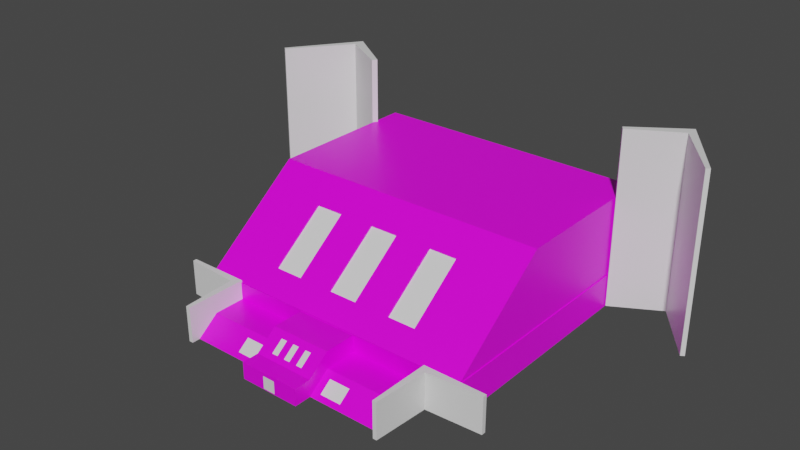 # Source: Mause.blend  (saved by Blender 3.0.42; exported with 4.5.12 LTS)
import bpy
from mathutils import Matrix  # noqa: F401  (used for matrix-valued properties, if any)

bpy.ops.wm.read_factory_settings(use_empty=True)
scene = bpy.context.scene
scene.name = 'Scene'

# ---- collections
col_collection = bpy.data.collections.new('Collection'); scene.collection.children.link(col_collection)

# ---- images (referenced by path relative to the original .blend; pixels are not part of the script)
import os
ASSET_DIR = os.environ.get("B2B_ASSET_DIR", "")  # directory of the original .blend (textures are referenced by path, not embedded)
HERE = os.path.dirname(os.path.abspath(__file__))  # packed textures are extracted next to this script under _unpacked/

def load_image(name, relpath, width, height, colorspace="sRGB"):
    """Load a texture the original file referenced (path relative to the .blend, or extracted next to this script)."""
    p = next((c for c in (os.path.join(HERE, relpath), os.path.join(ASSET_DIR, relpath)) if relpath and os.path.exists(c)), "")
    if p:
        img = bpy.data.images.load(p, check_existing=True)
        img.name = name
    else:  # same state as the original file: an image datablock whose file is absent (Cycles renders it pink)
        img = bpy.data.images.new(name, width, height)
        img.source = "FILE"
        img.filepath = "//" + (relpath or name)
    img.colorspace_settings.name = colorspace
    return img
img_concretebare0432_3_download600_jpg = load_image('ConcreteBare0432_3_download600.jpg', 'Materials/ConcreteBare0432_3_download600.jpg', 1024, 1024, 'sRGB')

# ---- materials (node trees are filled in below, after node groups)
mat_material_003 = bpy.data.materials.new('Material.003')
mat_material_003.alpha_threshold = 0.0
mat_material_003.use_transparent_shadow = False
mat_material_003.line_color = (0.0, 0.0, 0.0, 1.0)
mat_material_002 = bpy.data.materials.new('Material.002')
mat_material_002.alpha_threshold = 0.0
mat_material_002.use_transparent_shadow = False
mat_material_002.line_color = (0.0, 0.0, 0.0, 1.0)
mat_material = bpy.data.materials.new('Material')
mat_material.alpha_threshold = 0.0
mat_material.use_transparent_shadow = False
mat_material.line_color = (0.0, 0.0, 0.0, 1.0)

# ---- material node trees
mat_material_003.use_nodes = True; mat_material_003.node_tree.nodes.clear()
_N = mat_material_003.node_tree.nodes; _L = mat_material_003.node_tree.links
n0 = _N.new('ShaderNodeOutputMaterial'); n0.name = 'Material Output'; n0.location = (300, 300)
n1 = _N.new('ShaderNodeBsdfPrincipled'); n1.name = 'Principled BSDF'; n1.location = (10, 300)
n1.distribution = 'GGX'
n1.subsurface_method = 'RANDOM_WALK_SKIN'
n1.inputs[2].default_value = 0.4
n1.inputs[3].default_value = 1.45
n1.inputs[27].default_value = (0.0, 0.0, 0.0, 1.0)
n1.inputs[28].default_value = 1.0
n2 = _N.new('ShaderNodeTexImage'); n2.name = 'Image Texture'; n2.location = (-280, 280)
n2.image = img_concretebare0432_3_download600_jpg
_L.new(n1.outputs[0], n0.inputs[0])
_L.new(n2.outputs[0], n1.inputs[0])
n0.is_active_output = True
mat_material_002.use_nodes = True; mat_material_002.node_tree.nodes.clear()
_N = mat_material_002.node_tree.nodes; _L = mat_material_002.node_tree.links
n0 = _N.new('ShaderNodeOutputMaterial'); n0.name = 'Material Output'; n0.location = (300, 300)
n1 = _N.new('ShaderNodeBsdfPrincipled'); n1.name = 'Principled BSDF'; n1.location = (10, 300)
n1.distribution = 'GGX'
n1.subsurface_method = 'RANDOM_WALK_SKIN'
n1.inputs[2].default_value = 0.4
n1.inputs[3].default_value = 1.45
n1.inputs[27].default_value = (0.0, 0.0, 0.0, 1.0)
n1.inputs[28].default_value = 1.0
_L.new(n1.outputs[0], n0.inputs[0])
n0.is_active_output = True
mat_material.use_nodes = True; mat_material.node_tree.nodes.clear()
_N = mat_material.node_tree.nodes; _L = mat_material.node_tree.links
n0 = _N.new('ShaderNodeOutputMaterial'); n0.name = 'Material Output'; n0.location = (300, 300)
n1 = _N.new('ShaderNodeBsdfPrincipled'); n1.name = 'Principled BSDF'; n1.location = (10, 300)
n1.distribution = 'GGX'
n1.subsurface_method = 'RANDOM_WALK_SKIN'
n1.inputs[2].default_value = 0.4
n1.inputs[3].default_value = 1.45
n1.inputs[27].default_value = (0.0, 0.0, 0.0, 1.0)
n1.inputs[28].default_value = 1.0
_L.new(n1.outputs[0], n0.inputs[0])
n0.is_active_output = True

# ---- world
world_world = bpy.data.worlds.new('World'); scene.world = world_world
world_world.use_nodes = True; world_world.node_tree.nodes.clear()
_N = world_world.node_tree.nodes; _L = world_world.node_tree.links
n0 = _N.new('ShaderNodeOutputWorld'); n0.name = 'World Output'; n0.location = (300, 300)
n1 = _N.new('ShaderNodeBackground'); n1.name = 'Background'; n1.location = (10, 300)
n1.inputs[0].default_value = (0.05088, 0.05088, 0.05088, 1.0)
_L.new(n1.outputs[0], n0.inputs[0])
n0.is_active_output = True
world_world.color = (0.05088, 0.05088, 0.05088)
world_world.use_sun_shadow = False
world_world.sun_shadow_jitter_overblur = 0.0

# ---- meshes
me_cube = bpy.data.meshes.new('Cube')
me_cube.from_pydata([(1.0, 1.0, 1.0), (1.0, 1.0, -1.0), (1.0, -1.0, 1.0), (1.0, -1.0, -1.0), (-1.0, 1.0, 1.0), (-1.0, 1.0, -1.0), (-1.0, -1.0, 1.0), (-1.0, -1.0, -1.0), (0.2014, 1.0, -1.0), (0.2014, -1.0, 1.0), (0.2014, -1.0, -1.0), (0.2014, 1.0, 1.0), (-0.2111, 1.0, -1.0), (-0.2111, -1.0, 1.0), (-0.2111, -1.0, -1.0), (-0.2111, 1.0, 1.0), (1.0, 1.0, 0.5965), (-1.0, -1.0, 0.5965), (1.0, -1.0, 0.5965), (-1.0, 1.0, 0.5965), (0.2014, 1.0, 0.5965), (0.2014, -1.0, 0.5965), (-0.2111, 1.0, 0.5965), (-0.2111, -1.0, 0.5965), (-0.2111, -0.9582, -1.0), (0.2014, -0.9582, -1.0), (0.2014, -0.9582, 0.5965), (-0.2111, -0.9582, 0.5965), (-0.2111, -1.0, -0.9056), (0.2014, -1.0, -0.9056), (-0.2111, -0.9582, -0.9056), (0.2014, -0.9582, -0.9056)], [], [(15, 4, 6, 13), (23, 13, 6, 17), (17, 6, 4, 19), (8, 1, 3, 10), (16, 0, 2, 18), (20, 11, 0, 16), (22, 15, 11, 20), (12, 8, 10, 14), (18, 2, 9, 21), (0, 11, 9, 2), (5, 12, 14, 7), (19, 4, 15, 22), (21, 9, 13, 23), (11, 15, 13, 9), (10, 21, 26, 25), (5, 19, 22, 12), (3, 18, 21, 10), (12, 22, 20, 8), (8, 20, 16, 1), (1, 16, 18, 3), (7, 17, 19, 5), (14, 23, 17, 7), (25, 26, 27, 24), (10, 25, 31, 29), (21, 23, 27, 26), (23, 14, 24, 27), (28, 29, 31, 30), (14, 10, 29, 28), (24, 14, 28, 30), (25, 24, 30, 31)])
_uv = me_cube.uv_layers.new(name='UVMap')
_uv.uv.foreach_set('vector', [1.723, 0.8561, 2.29, 0.8561, 2.29, 2.289, 1.723, 2.289, 1.301, 1.501, 1.506, 1.501, 1.506, 2.578, 1.301, 2.578, 1.301, -8.345, 1.506, -8.345, 1.506, -5.614, 1.301, -5.614, 0.3434, 0.8561, 0.4886, 0.8561, 0.4886, 1.284, 0.3434, 1.284, 1.301, -2.883, 1.506, -2.883, 1.506, -0.1528, 1.301, -0.1528, 0.7789, 0.6852, 0.8523, 0.6852, 0.8523, 0.8561, 0.7789, 0.8561, 0.7789, 0.5969, 0.8523, 0.5969, 0.8523, 0.6852, 0.7789, 0.6852, 0.2684, 0.8561, 0.3434, 0.8561, 0.3434, 1.284, 0.2684, 1.284, 1.301, -0.1528, 1.506, -0.1528, 1.506, 0.9375, 1.301, 0.9375, 0.8523, 0.8561, 1.426, 0.8561, 1.426, 2.289, 0.8523, 2.289, 0.125, 0.8561, 0.2684, 0.8561, 0.2684, 1.284, 0.125, 1.284, 0.7789, 0.428, 0.8523, 0.428, 0.8523, 0.5969, 0.7789, 0.5969, 1.301, 0.9375, 1.506, 0.9375, 1.506, 1.501, 1.301, 1.501, 1.426, 0.8561, 1.723, 0.8561, 1.723, 2.289, 1.426, 2.289, 0.4886, -2.18, 1.301, -2.18, 1.301, -2.18, 0.4886, -2.18, 0.4886, 0.428, 0.7789, 0.428, 0.7789, 0.5969, 0.4886, 0.5969, 0.4886, -0.1528, 1.301, -0.1528, 1.301, 0.9375, 0.4886, 0.9375, 0.4886, 0.5969, 0.7789, 0.5969, 0.7789, 0.6852, 0.4886, 0.6852, 0.4886, 0.6852, 0.7789, 0.6852, 0.7789, 0.8561, 0.4886, 0.8561, 0.4886, -2.883, 1.301, -2.883, 1.301, -0.1528, 0.4886, -0.1528, 0.4886, -8.345, 1.301, -8.345, 1.301, -5.614, 0.4886, -5.614, 0.4886, 1.501, 1.301, 1.501, 1.301, 2.578, 0.4886, 2.578, 0.4886, -2.18, 1.301, -2.18, 1.301, -1.805, 0.4886, -1.805, 0.4886, 1.455, 0.4886, 1.455, 0.4886, 1.455, 0.4886, 1.455, 0.7789, 1.455, 0.7789, 1.543, 0.7789, 1.543, 0.7789, 1.455, 1.301, -1.805, 0.4886, -1.805, 0.4886, -1.805, 1.301, -1.805, 0.2684, 1.284, 0.3434, 1.284, 0.3434, 1.284, 0.2684, 1.284, 0.2684, 1.284, 0.3434, 1.284, 0.3434, 1.284, 0.2684, 1.284, 0.4886, 1.543, 0.4886, 1.543, 0.4886, 1.543, 0.4886, 1.543, 0.4886, 1.455, 0.4886, 1.543, 0.4886, 1.543, 0.4886, 1.455])
me_cube.materials.append(mat_material_003)
me_cube.use_remesh_preserve_volume = False
me_cube.use_remesh_preserve_attributes = False
me_cube.use_mirror_vertex_groups = False
me_cube.update()
me_cube_001 = bpy.data.meshes.new('Cube.001')
me_cube_001.from_pydata([(1.0, 1.0, 1.0), (1.0, 1.0, -1.0), (1.0, 0.06873, 1.0), (1.0, -0.5301, -1.0), (-1.0, 1.0, 1.0), (-1.0, 1.0, -1.0), (-1.0, 0.06873, 1.0), (-1.0, -0.5301, -1.0), (1.0, 1.0, -0.5977), (-1.0, -0.4097, -0.5977), (1.0, -0.4097, -0.5977), (-1.0, 1.0, -0.5977), (-1.0, -0.08502, 0.4865), (1.0, 1.0, 0.4865), (1.0, -0.08502, 0.4865), (-1.0, 1.0, 0.4865), (-0.5629, 1.0, -1.0), (-0.5629, 0.06873, 1.0), (-0.5629, -0.5301, -1.0), (-0.5629, 1.0, 1.0), (-0.5629, 1.0, -0.5977), (-0.5629, -0.4097, -0.5977), (-0.5629, 1.0, 0.4865), (-0.5629, -0.08502, 0.4865), (0.5606, -0.5301, -1.0), (0.5606, 1.0, 1.0), (0.5606, 1.0, -0.5977), (0.5606, 1.0, 0.4865), (0.5606, 1.0, -1.0), (0.5606, 0.06873, 1.0), (0.5606, -0.4097, -0.5977), (0.5606, -0.08502, 0.4865), (-0.3585, 1.0, -1.0), (-0.3585, 0.06873, 1.0), (-0.3585, -0.4097, -0.5977), (-0.3585, -0.08502, 0.4865), (-0.3585, -0.5301, -1.0), (-0.3585, 1.0, 1.0), (-0.3585, 1.0, -0.5977), (-0.3585, 1.0, 0.4865), (0.3572, -0.5301, -1.0), (0.3572, 1.0, 1.0), (0.3572, 1.0, -0.5977), (0.3572, 1.0, 0.4865), (0.3572, 1.0, -1.0), (0.3572, 0.06873, 1.0), (0.3572, -0.4097, -0.5977), (0.3572, -0.08502, 0.4865), (-0.1073, 1.0, -1.0), (-0.1073, 0.06873, 1.0), (-0.1073, -0.4097, -0.5977), (-0.1073, -0.08502, 0.4865), (-0.1073, -0.5301, -1.0), (-0.1073, 1.0, 1.0), (-0.1073, 1.0, -0.5977), (-0.1073, 1.0, 0.4865), (0.09968, -0.5301, -1.0), (0.09968, 1.0, 1.0), (0.09968, 1.0, -0.5977), (0.09968, 1.0, 0.4865), (0.09968, 1.0, -1.0), (0.09968, 0.06873, 1.0), (0.09968, -0.4097, -0.5977), (0.09968, -0.08502, 0.4865), (-0.3585, -0.3467, -0.9535), (-0.5629, -0.3467, -0.9535), (-0.3585, -0.02204, 0.1307), (-0.5629, -0.02204, 0.1307), (0.09968, -0.3453, -0.9615), (-0.1073, -0.3453, -0.9615), (0.09968, -0.02063, 0.1227), (-0.1073, -0.02063, 0.1227), (0.5606, -0.02176, 0.1291), (0.5606, -0.3464, -0.9551), (0.3572, -0.3464, -0.9551), (0.3572, -0.02176, 0.1291)], [], [(19, 4, 6, 17), (23, 17, 6, 12), (12, 6, 4, 15), (28, 1, 3, 24), (13, 0, 2, 14), (27, 25, 0, 13), (28, 26, 8, 1), (1, 8, 10, 3), (7, 9, 11, 5), (18, 21, 9, 7), (26, 27, 13, 8), (8, 13, 14, 10), (9, 12, 15, 11), (21, 23, 12, 9), (35, 23, 67, 66), (11, 15, 22, 20), (36, 34, 21, 18), (5, 11, 20, 16), (15, 4, 19, 22), (5, 16, 18, 7), (35, 33, 17, 23), (37, 19, 17, 33), (0, 25, 29, 2), (14, 2, 29, 31), (3, 10, 30, 24), (10, 14, 31, 30), (42, 43, 27, 26), (44, 42, 26, 28), (43, 41, 25, 27), (44, 28, 24, 40), (16, 32, 36, 18), (22, 19, 37, 39), (16, 20, 38, 32), (20, 22, 39, 38), (53, 37, 33, 49), (51, 49, 33, 35), (52, 50, 34, 36), (50, 51, 35, 34), (30, 31, 72, 73), (24, 30, 46, 40), (31, 29, 45, 47), (25, 41, 45, 29), (60, 44, 40, 56), (59, 57, 41, 43), (60, 58, 42, 44), (58, 59, 43, 42), (38, 39, 55, 54), (32, 38, 54, 48), (39, 37, 53, 55), (32, 48, 52, 36), (62, 63, 70, 68), (56, 62, 50, 52), (63, 61, 49, 51), (57, 53, 49, 61), (41, 57, 61, 45), (47, 45, 61, 63), (40, 46, 62, 56), (46, 47, 63, 62), (54, 55, 59, 58), (48, 54, 58, 60), (55, 53, 57, 59), (48, 60, 56, 52), (64, 66, 67, 65), (21, 34, 64, 65), (34, 35, 66, 64), (23, 21, 65, 67), (68, 70, 71, 69), (63, 51, 71, 70), (51, 50, 69, 71), (50, 62, 68, 69), (73, 72, 75, 74), (47, 46, 74, 75), (46, 30, 73, 74), (31, 47, 75, 72)])
_uv = me_cube_001.uv_layers.new(name='UVMap')
_uv.uv.foreach_set('vector', [1.136, 0.8561, 1.216, 0.8561, 1.216, 1.284, 1.136, 1.284, 0.7589, 2.734, 0.8523, 2.734, 0.8523, 3.139, 0.7589, 3.139, 0.7589, 0.0, 0.8523, 0.0, 0.8523, 0.428, 0.7589, 0.428, 0.4087, 0.8561, 0.4886, 0.8561, 0.4886, 1.284, 0.4087, 1.284, 0.7589, 0.8561, 0.8523, 0.8561, 0.8523, 1.284, 0.7589, 1.284, 0.7589, 0.762, 0.8523, 0.762, 0.8523, 0.8561, 0.7589, 0.8561, 0.4886, 0.762, 0.5618, 0.762, 0.5618, 0.8561, 0.4886, 0.8561, 0.4886, 0.8561, 0.5618, 0.8561, 0.5618, 1.284, 0.4886, 1.284, 0.4886, 0.0, 0.5618, 0.0, 0.5618, 0.428, 0.4886, 0.428, 0.4886, 2.734, 0.5618, 2.734, 0.5618, 3.139, 0.4886, 3.139, 0.5618, 0.762, 0.7589, 0.762, 0.7589, 0.8561, 0.5618, 0.8561, 0.5618, 0.8561, 0.7589, 0.8561, 0.7589, 1.284, 0.5618, 1.284, 0.5618, 0.0, 0.7589, 0.0, 0.7589, 0.428, 0.5618, 0.428, 0.5618, 2.734, 0.7589, 2.734, 0.7589, 3.139, 0.5618, 3.139, 0.7589, 1.575, 0.7589, 1.619, 0.7589, 1.619, 0.7589, 1.575, 0.5618, 0.428, 0.7589, 0.428, 0.7589, 0.5216, 0.5618, 0.5216, 0.4886, 2.544, 0.5618, 2.544, 0.5618, 2.734, 0.4886, 2.734, 0.4886, 0.428, 0.5618, 0.428, 0.5618, 0.5216, 0.4886, 0.5216, 0.7589, 0.428, 0.8523, 0.428, 0.8523, 0.5216, 0.7589, 0.5216, 0.125, 0.8561, 0.2045, 0.8561, 0.2045, 1.284, 0.125, 1.284, 0.7589, 2.544, 0.8523, 2.544, 0.8523, 2.734, 0.7589, 2.734, 1.099, 0.8561, 1.136, 0.8561, 1.136, 1.284, 1.099, 1.284, 0.8523, 0.8561, 0.9322, 0.8561, 0.9322, 1.284, 0.8523, 1.284, 0.7589, 1.284, 0.8523, 1.284, 0.8523, 1.692, 0.7589, 1.692, 0.4886, 1.284, 0.5618, 1.284, 0.5618, 1.692, 0.4886, 1.692, 0.5618, 1.284, 0.7589, 1.284, 0.7589, 1.692, 0.5618, 1.692, 0.5618, 0.7185, 0.7589, 0.7185, 0.7589, 0.762, 0.5618, 0.762, 0.4886, 0.7185, 0.5618, 0.7185, 0.5618, 0.762, 0.4886, 0.762, 0.7589, 0.7185, 0.8523, 0.7185, 0.8523, 0.762, 0.7589, 0.762, 0.3718, 0.8561, 0.4087, 0.8561, 0.4087, 1.284, 0.3718, 1.284, 0.2045, 0.8561, 0.2416, 0.8561, 0.2416, 1.284, 0.2045, 1.284, 0.7589, 0.5216, 0.8523, 0.5216, 0.8523, 0.5653, 0.7589, 0.5653, 0.4886, 0.5216, 0.5618, 0.5216, 0.5618, 0.5653, 0.4886, 0.5653, 0.5618, 0.5216, 0.7589, 0.5216, 0.7589, 0.5653, 0.5618, 0.5653, 1.054, 0.8561, 1.099, 0.8561, 1.099, 1.284, 1.054, 1.284, 0.7589, 2.311, 0.8523, 2.311, 0.8523, 2.544, 0.7589, 2.544, 0.4886, 2.311, 0.5618, 2.311, 0.5618, 2.544, 0.4886, 2.544, 0.5618, 2.311, 0.7589, 2.311, 0.7589, 2.544, 0.5618, 2.544, 0.5618, 1.378, 0.7589, 1.378, 0.7589, 1.378, 0.5618, 1.378, 0.4886, 1.692, 0.5618, 1.692, 0.5618, 1.88, 0.4886, 1.88, 0.7589, 1.692, 0.8523, 1.692, 0.8523, 1.88, 0.7589, 1.88, 0.9322, 0.8561, 0.9691, 0.8561, 0.9691, 1.284, 0.9322, 1.284, 0.3249, 0.8561, 0.3718, 0.8561, 0.3718, 1.284, 0.3249, 1.284, 0.7589, 0.6634, 0.8523, 0.6634, 0.8523, 0.7185, 0.7589, 0.7185, 0.4886, 0.6634, 0.5618, 0.6634, 0.5618, 0.7185, 0.4886, 0.7185, 0.5618, 0.6634, 0.7589, 0.6634, 0.7589, 0.7185, 0.5618, 0.7185, 0.5618, 0.5653, 0.7589, 0.5653, 0.7589, 0.6191, 0.5618, 0.6191, 0.4886, 0.5653, 0.5618, 0.5653, 0.5618, 0.6191, 0.4886, 0.6191, 0.7589, 0.5653, 0.8523, 0.5653, 0.8523, 0.6191, 0.7589, 0.6191, 0.2416, 0.8561, 0.2873, 0.8561, 0.2873, 1.284, 0.2416, 1.284, 0.5618, 2.119, 0.7589, 2.119, 0.7589, 2.119, 0.5618, 2.119, 0.4886, 2.119, 0.5618, 2.119, 0.5618, 2.311, 0.4886, 2.311, 0.7589, 2.119, 0.8523, 2.119, 0.8523, 2.311, 0.7589, 2.311, 1.016, 0.8561, 1.054, 0.8561, 1.054, 1.284, 1.016, 1.284, 0.9691, 0.8561, 1.016, 0.8561, 1.016, 1.284, 0.9691, 1.284, 0.7589, 1.88, 0.8523, 1.88, 0.8523, 2.119, 0.7589, 2.119, 0.4886, 1.88, 0.5618, 1.88, 0.5618, 2.119, 0.4886, 2.119, 0.5618, 1.88, 0.7589, 1.88, 0.7589, 2.119, 0.5618, 2.119, 0.5618, 0.6191, 0.7589, 0.6191, 0.7589, 0.6634, 0.5618, 0.6634, 0.4886, 0.6191, 0.5618, 0.6191, 0.5618, 0.6634, 0.4886, 0.6634, 0.7589, 0.6191, 0.8523, 0.6191, 0.8523, 0.6634, 0.7589, 0.6634, 0.2873, 0.8561, 0.3249, 0.8561, 0.3249, 1.284, 0.2873, 1.284, 0.5618, 1.575, 0.7589, 1.575, 0.7589, 1.619, 0.5618, 1.619, 0.5618, 1.619, 0.5618, 1.575, 0.5618, 1.575, 0.5618, 1.619, 0.5618, 1.575, 0.7589, 1.575, 0.7589, 1.575, 0.5618, 1.575, 0.7589, 1.619, 0.5618, 1.619, 0.5618, 1.619, 0.7589, 1.619, 0.5618, 2.119, 0.7589, 2.119, 0.7589, 2.311, 0.5618, 2.311, 0.7589, 1.477, 0.7589, 1.521, 0.7589, 1.521, 0.7589, 1.477, 0.7589, 2.311, 0.5618, 2.311, 0.5618, 2.311, 0.7589, 2.311, 0.5618, 1.521, 0.5618, 1.477, 0.5618, 1.477, 0.5618, 1.521, 0.5618, 1.378, 0.7589, 1.378, 0.7589, 1.422, 0.5618, 1.422, 0.7589, 1.422, 0.5618, 1.422, 0.5618, 1.422, 0.7589, 1.422, 0.5618, 1.422, 0.5618, 1.378, 0.5618, 1.378, 0.5618, 1.422, 0.7589, 1.378, 0.7589, 1.422, 0.7589, 1.422, 0.7589, 1.378])
me_cube_001.materials.append(mat_material_003)
me_cube_001.use_remesh_preserve_volume = False
me_cube_001.use_remesh_preserve_attributes = False
me_cube_001.use_mirror_vertex_groups = False
me_cube_001.update()
me_cube_002 = bpy.data.meshes.new('Cube.002')
me_cube_002.from_pydata([(1.0, 1.0, 1.0), (1.0, 1.0, -1.0), (1.0, 0.06873, 1.0), (1.0, -0.5301, -1.0), (-1.0, 1.0, 1.0), (-1.0, 1.0, -1.0), (-1.0, 0.06873, 1.0), (-1.0, -0.5301, -1.0), (1.0, 1.0, -0.5977), (-1.0, -0.4097, -0.5977), (1.0, -0.4097, -0.5977), (-1.0, 1.0, -0.5977), (-1.0, -0.08502, 0.4865), (1.0, 1.0, 0.4865), (1.0, -0.08502, 0.4865), (-1.0, 1.0, 0.4865), (-0.5629, 1.0, -1.0), (-0.5629, 0.06873, 1.0), (-0.5629, -0.5301, -1.0), (-0.5629, 1.0, 1.0), (-0.5629, 1.0, -0.5977), (-0.5629, -0.4097, -0.5977), (-0.5629, 1.0, 0.4865), (-0.5629, -0.08502, 0.4865), (0.5606, -0.5301, -1.0), (0.5606, 1.0, 1.0), (0.5606, 1.0, -0.5977), (0.5606, 1.0, 0.4865), (0.5606, 1.0, -1.0), (0.5606, 0.06873, 1.0), (0.5606, -0.4097, -0.5977), (0.5606, -0.08502, 0.4865), (-0.3585, 1.0, -1.0), (-0.3585, 0.06873, 1.0), (-0.3585, -0.4097, -0.5977), (-0.3585, -0.08502, 0.4865), (-0.3585, -0.5301, -1.0), (-0.3585, 1.0, 1.0), (-0.3585, 1.0, -0.5977), (-0.3585, 1.0, 0.4865), (0.3572, -0.5301, -1.0), (0.3572, 1.0, 1.0), (0.3572, 1.0, -0.5977), (0.3572, 1.0, 0.4865), (0.3572, 1.0, -1.0), (0.3572, 0.06873, 1.0), (0.3572, -0.4097, -0.5977), (0.3572, -0.08502, 0.4865), (-0.1073, 1.0, -1.0), (-0.1073, 0.06873, 1.0), (-0.1073, -0.4097, -0.5977), (-0.1073, -0.08502, 0.4865), (-0.1073, -0.5301, -1.0), (-0.1073, 1.0, 1.0), (-0.1073, 1.0, -0.5977), (-0.1073, 1.0, 0.4865), (0.09968, -0.5301, -1.0), (0.09968, 1.0, 1.0), (0.09968, 1.0, -0.5977), (0.09968, 1.0, 0.4865), (0.09968, 1.0, -1.0), (0.09968, 0.06873, 1.0), (0.09968, -0.4097, -0.5977), (0.09968, -0.08502, 0.4865), (-0.3585, -0.3467, -0.9535), (-0.5629, -0.3467, -0.9535), (-0.3585, -0.02204, 0.1307), (-0.5629, -0.02204, 0.1307), (0.09968, -0.3453, -0.9615), (-0.1073, -0.3453, -0.9615), (0.09968, -0.02063, 0.1227), (-0.1073, -0.02063, 0.1227), (0.5606, -0.02176, 0.1291), (0.5606, -0.3464, -0.9551), (0.3572, -0.3464, -0.9551), (0.3572, -0.02176, 0.1291)], [], [(19, 4, 6, 17), (23, 17, 6, 12), (12, 6, 4, 15), (28, 1, 3, 24), (13, 0, 2, 14), (27, 25, 0, 13), (28, 26, 8, 1), (1, 8, 10, 3), (7, 9, 11, 5), (18, 21, 9, 7), (26, 27, 13, 8), (8, 13, 14, 10), (9, 12, 15, 11), (21, 23, 12, 9), (35, 23, 67, 66), (11, 15, 22, 20), (36, 34, 21, 18), (5, 11, 20, 16), (15, 4, 19, 22), (5, 16, 18, 7), (35, 33, 17, 23), (37, 19, 17, 33), (0, 25, 29, 2), (14, 2, 29, 31), (3, 10, 30, 24), (10, 14, 31, 30), (42, 43, 27, 26), (44, 42, 26, 28), (43, 41, 25, 27), (44, 28, 24, 40), (16, 32, 36, 18), (22, 19, 37, 39), (16, 20, 38, 32), (20, 22, 39, 38), (53, 37, 33, 49), (51, 49, 33, 35), (52, 50, 34, 36), (50, 51, 35, 34), (30, 31, 72, 73), (24, 30, 46, 40), (31, 29, 45, 47), (25, 41, 45, 29), (60, 44, 40, 56), (59, 57, 41, 43), (60, 58, 42, 44), (58, 59, 43, 42), (38, 39, 55, 54), (32, 38, 54, 48), (39, 37, 53, 55), (32, 48, 52, 36), (62, 63, 70, 68), (56, 62, 50, 52), (63, 61, 49, 51), (57, 53, 49, 61), (41, 57, 61, 45), (47, 45, 61, 63), (40, 46, 62, 56), (46, 47, 63, 62), (54, 55, 59, 58), (48, 54, 58, 60), (55, 53, 57, 59), (48, 60, 56, 52), (64, 66, 67, 65), (21, 34, 64, 65), (34, 35, 66, 64), (23, 21, 65, 67), (68, 70, 71, 69), (63, 51, 71, 70), (51, 50, 69, 71), (50, 62, 68, 69), (73, 72, 75, 74), (47, 46, 74, 75), (46, 30, 73, 74), (31, 47, 75, 72)])
_uv = me_cube_002.uv_layers.new(name='UVMap')
_uv.uv.foreach_set('vector', [1.429, 0.8561, 1.683, 0.8561, 1.683, 1.284, 1.429, 1.284, 1.546, 5.347, 1.969, 5.347, 1.969, 6.484, 1.546, 6.484, 0.4697, 0.0, 0.5205, 0.0, 0.5205, 0.428, 0.4697, 0.428, 0.2793, 0.8561, 0.3227, 0.8561, 0.3227, 1.284, 0.2793, 1.284, 0.4697, 0.8561, 0.5205, 0.8561, 0.5205, 1.284, 0.4697, 1.284, 0.4697, 0.762, 0.5205, 0.762, 0.5205, 0.8561, 0.4697, 0.8561, 0.3227, 0.762, 0.3625, 0.762, 0.3625, 0.8561, 0.3227, 0.8561, 0.3227, 0.8561, 0.3625, 0.8561, 0.3625, 1.284, 0.3227, 1.284, 0.3227, 0.0, 0.3625, 0.0, 0.3625, 0.428, 0.3227, 0.428, 0.3227, 5.347, 0.6539, 5.347, 0.6539, 6.484, 0.3227, 6.484, 0.3625, 0.762, 0.4697, 0.762, 0.4697, 0.8561, 0.3625, 0.8561, 0.3625, 0.8561, 0.4697, 0.8561, 0.4697, 1.284, 0.3625, 1.284, 0.3625, 0.0, 0.4697, 0.0, 0.4697, 0.428, 0.3625, 0.428, 0.6539, 5.347, 1.546, 5.347, 1.546, 6.484, 0.6539, 6.484, 0.4697, 1.575, 0.4697, 1.619, 0.4697, 1.619, 0.4697, 1.575, 0.3625, 0.428, 0.4697, 0.428, 0.4697, 0.5216, 0.3625, 0.5216, 0.3227, 4.816, 0.6539, 4.816, 0.6539, 5.347, 0.3227, 5.347, 0.3227, 0.428, 0.3625, 0.428, 0.3625, 0.5216, 0.3227, 0.5216, 0.4697, 0.428, 0.5205, 0.428, 0.5205, 0.5216, 0.4697, 0.5216, 0.125, 0.8561, 0.1682, 0.8561, 0.1682, 1.284, 0.125, 1.284, 1.546, 4.816, 1.969, 4.816, 1.969, 5.347, 1.546, 5.347, 1.31, 0.8561, 1.429, 0.8561, 1.429, 1.284, 1.31, 1.284, 0.5205, 0.8561, 0.7758, 0.8561, 0.7758, 1.284, 0.5205, 1.284, 1.546, 1.284, 1.969, 1.284, 1.969, 2.426, 1.546, 2.426, 0.3227, 1.284, 0.6539, 1.284, 0.6539, 2.426, 0.3227, 2.426, 0.6539, 1.284, 1.546, 1.284, 1.546, 2.426, 0.6539, 2.426, 0.3625, 0.7185, 0.4697, 0.7185, 0.4697, 0.762, 0.3625, 0.762, 0.3227, 0.7185, 0.3625, 0.7185, 0.3625, 0.762, 0.3227, 0.762, 0.4697, 0.7185, 0.5205, 0.7185, 0.5205, 0.762, 0.4697, 0.762, 0.2592, 0.8561, 0.2793, 0.8561, 0.2793, 1.284, 0.2592, 1.284, 0.1682, 0.8561, 0.1884, 0.8561, 0.1884, 1.284, 0.1682, 1.284, 0.4697, 0.5216, 0.5205, 0.5216, 0.5205, 0.5653, 0.4697, 0.5653, 0.3227, 0.5216, 0.3625, 0.5216, 0.3625, 0.5653, 0.3227, 0.5653, 0.3625, 0.5216, 0.4697, 0.5216, 0.4697, 0.5653, 0.3625, 0.5653, 1.164, 0.8561, 1.31, 0.8561, 1.31, 1.284, 1.164, 1.284, 1.546, 4.163, 1.969, 4.163, 1.969, 4.816, 1.546, 4.816, 0.3227, 4.163, 0.6539, 4.163, 0.6539, 4.816, 0.3227, 4.816, 0.6539, 4.163, 1.546, 4.163, 1.546, 4.816, 0.6539, 4.816, 0.3625, 1.378, 0.4697, 1.378, 0.4697, 1.378, 0.3625, 1.378, 0.3227, 2.426, 0.6539, 2.426, 0.6539, 2.955, 0.3227, 2.955, 1.546, 2.426, 1.969, 2.426, 1.969, 2.955, 1.546, 2.955, 0.7758, 0.8561, 0.894, 0.8561, 0.894, 1.284, 0.7758, 1.284, 0.2337, 0.8561, 0.2592, 0.8561, 0.2592, 1.284, 0.2337, 1.284, 0.4697, 0.6634, 0.5205, 0.6634, 0.5205, 0.7185, 0.4697, 0.7185, 0.3227, 0.6634, 0.3625, 0.6634, 0.3625, 0.7185, 0.3227, 0.7185, 0.3625, 0.6634, 0.4697, 0.6634, 0.4697, 0.7185, 0.3625, 0.7185, 0.3625, 0.5653, 0.4697, 0.5653, 0.4697, 0.6191, 0.3625, 0.6191, 0.3227, 0.5653, 0.3625, 0.5653, 0.3625, 0.6191, 0.3227, 0.6191, 0.4697, 0.5653, 0.5205, 0.5653, 0.5205, 0.6191, 0.4697, 0.6191, 0.1884, 0.8561, 0.2133, 0.8561, 0.2133, 1.284, 0.1884, 1.284, 0.3625, 1.477, 0.4697, 1.477, 0.4697, 1.477, 0.3625, 1.477, 0.3227, 3.625, 0.6539, 3.625, 0.6539, 4.163, 0.3227, 4.163, 1.546, 3.625, 1.969, 3.625, 1.969, 4.163, 1.546, 4.163, 0.6095, 0.8561, 0.6299, 0.8561, 0.6299, 1.284, 0.6095, 1.284, 0.894, 0.8561, 1.044, 0.8561, 1.044, 1.284, 0.894, 1.284, 1.546, 2.955, 1.969, 2.955, 1.969, 3.625, 1.546, 3.625, 0.3227, 2.955, 0.6539, 2.955, 0.6539, 3.625, 0.3227, 3.625, 0.6539, 2.955, 1.546, 2.955, 1.546, 3.625, 0.6539, 3.625, 0.3625, 0.6191, 0.4697, 0.6191, 0.4697, 0.6634, 0.3625, 0.6634, 0.3227, 0.6191, 0.3625, 0.6191, 0.3625, 0.6634, 0.3227, 0.6634, 0.4697, 0.6191, 0.5205, 0.6191, 0.5205, 0.6634, 0.4697, 0.6634, 0.2133, 0.8561, 0.2337, 0.8561, 0.2337, 1.284, 0.2133, 1.284, 0.3625, 1.575, 0.4697, 1.575, 0.4697, 1.619, 0.3625, 1.619, 0.3625, 1.619, 0.3625, 1.575, 0.3625, 1.575, 0.3625, 1.619, 0.3625, 1.575, 0.4697, 1.575, 0.4697, 1.575, 0.3625, 1.575, 0.4697, 1.619, 0.3625, 1.619, 0.3625, 1.619, 0.4697, 1.619, 0.3625, 1.477, 0.4697, 1.477, 0.4697, 1.521, 0.3625, 1.521, 0.4697, 1.477, 0.4697, 1.521, 0.4697, 1.521, 0.4697, 1.477, 0.4697, 1.521, 0.3625, 1.521, 0.3625, 1.521, 0.4697, 1.521, 0.3625, 1.521, 0.3625, 1.477, 0.3625, 1.477, 0.3625, 1.521, 0.3625, 1.378, 0.4697, 1.378, 0.4697, 1.422, 0.3625, 1.422, 0.4697, 1.422, 0.3625, 1.422, 0.3625, 1.422, 0.4697, 1.422, 0.3625, 1.422, 0.3625, 1.378, 0.3625, 1.378, 0.3625, 1.422, 0.4697, 1.378, 0.4697, 1.422, 0.4697, 1.422, 0.4697, 1.378])
me_cube_002.materials.append(mat_material_003)
me_cube_002.use_remesh_preserve_volume = False
me_cube_002.use_remesh_preserve_attributes = False
me_cube_002.use_mirror_vertex_groups = False
me_cube_002.update()
me_cube_003 = bpy.data.meshes.new('Cube.003')
me_cube_003.from_pydata([(1.0, 1.0, 1.0), (1.0, 1.0, -1.0), (1.0, 0.06873, 1.0), (1.0, -0.5301, -1.0), (-1.0, 1.0, 1.0), (-1.0, 1.0, -1.0), (-1.0, 0.06873, 1.0), (-1.0, -0.5301, -1.0), (1.0, 1.0, -0.5977), (-1.0, -0.4097, -0.5977), (1.0, -0.4097, -0.5977), (-1.0, 1.0, -0.5977), (-1.0, -0.08502, 0.4865), (1.0, 1.0, 0.4865), (1.0, -0.08502, 0.4865), (-1.0, 1.0, 0.4865), (-0.5629, 1.0, -1.0), (-0.5629, 0.06873, 1.0), (-0.5629, -0.5301, -1.0), (-0.5629, 1.0, 1.0), (-0.5629, 1.0, -0.5977), (-0.5629, -0.4097, -0.5977), (-0.5629, 1.0, 0.4865), (-0.5629, -0.08502, 0.4865), (0.5606, -0.5301, -1.0), (0.5606, 1.0, 1.0), (0.5606, 1.0, -0.5977), (0.5606, 1.0, 0.4865), (0.5606, 1.0, -1.0), (0.5606, 0.06873, 1.0), (0.5606, -0.4097, -0.5977), (0.5606, -0.08502, 0.4865), (-0.3585, 1.0, -1.0), (-0.3585, 0.06873, 1.0), (-0.3585, -0.4097, -0.5977), (-0.3585, -0.08502, 0.4865), (-0.3585, -0.5301, -1.0), (-0.3585, 1.0, 1.0), (-0.3585, 1.0, -0.5977), (-0.3585, 1.0, 0.4865), (0.3572, -0.5301, -1.0), (0.3572, 1.0, 1.0), (0.3572, 1.0, -0.5977), (0.3572, 1.0, 0.4865), (0.3572, 1.0, -1.0), (0.3572, 0.06873, 1.0), (0.3572, -0.4097, -0.5977), (0.3572, -0.08502, 0.4865), (-0.1073, 1.0, -1.0), (-0.1073, 0.06873, 1.0), (-0.1073, -0.4097, -0.5977), (-0.1073, -0.08502, 0.4865), (-0.1073, -0.5301, -1.0), (-0.1073, 1.0, 1.0), (-0.1073, 1.0, -0.5977), (-0.1073, 1.0, 0.4865), (0.09968, -0.5301, -1.0), (0.09968, 1.0, 1.0), (0.09968, 1.0, -0.5977), (0.09968, 1.0, 0.4865), (0.09968, 1.0, -1.0), (0.09968, 0.06873, 1.0), (0.09968, -0.4097, -0.5977), (0.09968, -0.08502, 0.4865), (-0.3585, -0.3467, -0.9535), (-0.5629, -0.3467, -0.9535), (-0.3585, -0.02204, 0.1307), (-0.5629, -0.02204, 0.1307), (0.09968, -0.3453, -0.9615), (-0.1073, -0.3453, -0.9615), (0.09968, -0.02063, 0.1227), (-0.1073, -0.02063, 0.1227), (0.5606, -0.02176, 0.1291), (0.5606, -0.3464, -0.9551), (0.3572, -0.3464, -0.9551), (0.3572, -0.02176, 0.1291)], [], [(19, 4, 6, 17), (23, 17, 6, 12), (12, 6, 4, 15), (28, 1, 3, 24), (13, 0, 2, 14), (27, 25, 0, 13), (28, 26, 8, 1), (1, 8, 10, 3), (7, 9, 11, 5), (18, 21, 9, 7), (26, 27, 13, 8), (8, 13, 14, 10), (9, 12, 15, 11), (21, 23, 12, 9), (35, 23, 67, 66), (11, 15, 22, 20), (36, 34, 21, 18), (5, 11, 20, 16), (15, 4, 19, 22), (5, 16, 18, 7), (35, 33, 17, 23), (37, 19, 17, 33), (0, 25, 29, 2), (14, 2, 29, 31), (3, 10, 30, 24), (10, 14, 31, 30), (42, 43, 27, 26), (44, 42, 26, 28), (43, 41, 25, 27), (44, 28, 24, 40), (16, 32, 36, 18), (22, 19, 37, 39), (16, 20, 38, 32), (20, 22, 39, 38), (53, 37, 33, 49), (51, 49, 33, 35), (52, 50, 34, 36), (50, 51, 35, 34), (30, 31, 72, 73), (24, 30, 46, 40), (31, 29, 45, 47), (25, 41, 45, 29), (60, 44, 40, 56), (59, 57, 41, 43), (60, 58, 42, 44), (58, 59, 43, 42), (38, 39, 55, 54), (32, 38, 54, 48), (39, 37, 53, 55), (32, 48, 52, 36), (62, 63, 70, 68), (56, 62, 50, 52), (63, 61, 49, 51), (57, 53, 49, 61), (41, 57, 61, 45), (47, 45, 61, 63), (40, 46, 62, 56), (46, 47, 63, 62), (54, 55, 59, 58), (48, 54, 58, 60), (55, 53, 57, 59), (48, 60, 56, 52), (64, 66, 67, 65), (21, 34, 64, 65), (34, 35, 66, 64), (23, 21, 65, 67), (68, 70, 71, 69), (63, 51, 71, 70), (51, 50, 69, 71), (50, 62, 68, 69), (73, 72, 75, 74), (47, 46, 74, 75), (46, 30, 73, 74), (31, 47, 75, 72)])
_uv = me_cube_003.uv_layers.new(name='UVMap')
_uv.uv.foreach_set('vector', [13.02, -0.01906, 13.33, -0.01906, 13.33, 1.024, 13.02, 1.024, 11.57, 1.839, 11.93, 1.839, 11.93, 2.067, 11.57, 2.067, 11.57, -2.105, 11.93, -2.105, 11.93, -1.062, 11.57, -1.062, 10.22, -0.01906, 10.53, -0.01906, 10.53, 1.024, 10.22, 1.024, 11.57, -0.01906, 11.93, -0.01906, 11.93, 1.024, 11.57, 1.024, 11.57, -0.2482, 11.93, -0.2482, 11.93, -0.01906, 11.57, -0.01906, 10.53, -0.2482, 10.81, -0.2482, 10.81, -0.01906, 10.53, -0.01906, 10.53, -0.01906, 10.81, -0.01906, 10.81, 1.024, 10.53, 1.024, 10.53, -2.105, 10.81, -2.105, 10.81, -1.062, 10.53, -1.062, 10.53, 1.839, 10.81, 1.839, 10.81, 2.067, 10.53, 2.067, 10.81, -0.2482, 11.57, -0.2482, 11.57, -0.01906, 10.81, -0.01906, 10.81, -0.01906, 11.57, -0.01906, 11.57, 1.024, 10.81, 1.024, 10.81, -2.105, 11.57, -2.105, 11.57, -1.062, 10.81, -1.062, 10.81, 1.839, 11.57, 1.839, 11.57, 2.067, 10.81, 2.067, 11.57, 1.733, 11.57, 1.839, 11.57, 1.839, 11.57, 1.733, 10.81, -1.062, 11.57, -1.062, 11.57, -0.8342, 10.81, -0.8342, 10.53, 1.733, 10.81, 1.733, 10.81, 1.839, 10.53, 1.839, 10.53, -1.062, 10.81, -1.062, 10.81, -0.8342, 10.53, -0.8342, 11.57, -1.062, 11.93, -1.062, 11.93, -0.8342, 11.57, -0.8342, 9.126, -0.01906, 9.432, -0.01906, 9.432, 1.024, 9.126, 1.024, 11.57, 1.733, 11.93, 1.733, 11.93, 1.839, 11.57, 1.839, 12.88, -0.01906, 13.02, -0.01906, 13.02, 1.024, 12.88, 1.024, 11.93, -0.01906, 12.23, -0.01906, 12.23, 1.024, 11.93, 1.024, 11.57, 1.024, 11.93, 1.024, 11.93, 1.253, 11.57, 1.253, 10.53, 1.024, 10.81, 1.024, 10.81, 1.253, 10.53, 1.253, 10.81, 1.024, 11.57, 1.024, 11.57, 1.253, 10.81, 1.253, 10.81, -0.3543, 11.57, -0.3543, 11.57, -0.2482, 10.81, -0.2482, 10.53, -0.3543, 10.81, -0.3543, 10.81, -0.2482, 10.53, -0.2482, 11.57, -0.3543, 11.93, -0.3543, 11.93, -0.2482, 11.57, -0.2482, 10.08, -0.01906, 10.22, -0.01906, 10.22, 1.024, 10.08, 1.024, 9.432, -0.01906, 9.575, -0.01906, 9.575, 1.024, 9.432, 1.024, 11.57, -0.8342, 11.93, -0.8342, 11.93, -0.7276, 11.57, -0.7276, 10.53, -0.8342, 10.81, -0.8342, 10.81, -0.7276, 10.53, -0.7276, 10.81, -0.8342, 11.57, -0.8342, 11.57, -0.7276, 10.81, -0.7276, 12.7, -0.01906, 12.88, -0.01906, 12.88, 1.024, 12.7, 1.024, 11.57, 1.602, 11.93, 1.602, 11.93, 1.733, 11.57, 1.733, 10.53, 1.602, 10.81, 1.602, 10.81, 1.733, 10.53, 1.733, 10.81, 1.602, 11.57, 1.602, 11.57, 1.733, 10.81, 1.733, 10.81, 1.253, 11.57, 1.253, 11.57, 1.253, 10.81, 1.253, 10.53, 1.253, 10.81, 1.253, 10.81, 1.359, 10.53, 1.359, 11.57, 1.253, 11.93, 1.253, 11.93, 1.359, 11.57, 1.359, 12.23, -0.01906, 12.38, -0.01906, 12.38, 1.024, 12.23, 1.024, 9.895, -0.01906, 10.08, -0.01906, 10.08, 1.024, 9.895, 1.024, 11.57, -0.4886, 11.93, -0.4886, 11.93, -0.3543, 11.57, -0.3543, 10.53, -0.4886, 10.81, -0.4886, 10.81, -0.3543, 10.53, -0.3543, 10.81, -0.4886, 11.57, -0.4886, 11.57, -0.3543, 10.81, -0.3543, 10.81, -0.7276, 11.57, -0.7276, 11.57, -0.5966, 10.81, -0.5966, 10.53, -0.7276, 10.81, -0.7276, 10.81, -0.5966, 10.53, -0.5966, 11.57, -0.7276, 11.93, -0.7276, 11.93, -0.5966, 11.57, -0.5966, 9.575, -0.01906, 9.751, -0.01906, 9.751, 1.024, 9.575, 1.024, 10.81, 1.494, 11.57, 1.494, 11.57, 1.494, 10.81, 1.494, 10.53, 1.494, 10.81, 1.494, 10.81, 1.602, 10.53, 1.602, 11.57, 1.494, 11.93, 1.494, 11.93, 1.602, 11.57, 1.602, 12.56, -0.01906, 12.7, -0.01906, 12.7, 1.024, 12.56, 1.024, 12.38, -0.01906, 12.56, -0.01906, 12.56, 1.024, 12.38, 1.024, 11.57, 1.359, 11.93, 1.359, 11.93, 1.494, 11.57, 1.494, 10.53, 1.359, 10.81, 1.359, 10.81, 1.494, 10.53, 1.494, 10.81, 1.359, 11.57, 1.359, 11.57, 1.494, 10.81, 1.494, 10.81, -0.5966, 11.57, -0.5966, 11.57, -0.4886, 10.81, -0.4886, 10.53, -0.5966, 10.81, -0.5966, 10.81, -0.4886, 10.53, -0.4886, 11.57, -0.5966, 11.93, -0.5966, 11.93, -0.4886, 11.57, -0.4886, 9.751, -0.01906, 9.895, -0.01906, 9.895, 1.024, 9.751, 1.024, 10.81, 1.733, 11.57, 1.733, 11.57, 1.839, 10.81, 1.839, 10.81, 1.839, 10.81, 1.733, 10.81, 1.733, 10.81, 1.839, 10.81, 1.733, 11.57, 1.733, 11.57, 1.733, 10.81, 1.733, 11.57, 1.839, 10.81, 1.839, 10.81, 1.839, 11.57, 1.839, 10.81, 1.494, 11.57, 1.494, 11.57, 1.602, 10.81, 1.602, 11.57, 1.494, 11.57, 1.602, 11.57, 1.602, 11.57, 1.494, 11.57, 1.602, 10.81, 1.602, 10.81, 1.602, 11.57, 1.602, 10.81, 1.602, 10.81, 1.494, 10.81, 1.494, 10.81, 1.602, 10.81, 1.253, 11.57, 1.253, 11.57, 1.359, 10.81, 1.359, 11.57, 1.359, 10.81, 1.359, 10.81, 1.359, 11.57, 1.359, 10.81, 1.359, 10.81, 1.253, 10.81, 1.253, 10.81, 1.359, 11.57, 1.253, 11.57, 1.359, 11.57, 1.359, 11.57, 1.253])
me_cube_003.materials.append(mat_material_003)
me_cube_003.use_remesh_preserve_volume = False
me_cube_003.use_remesh_preserve_attributes = False
me_cube_003.use_mirror_vertex_groups = False
me_cube_003.update()
me_cube_004 = bpy.data.meshes.new('Cube.004')
me_cube_004.from_pydata([(1.0, 1.0, 1.0), (1.0, 1.0, -1.0), (1.0, -1.0, 1.0), (1.0, -1.0, -1.0), (-1.0, 1.0, 1.0), (-1.0, 1.0, -1.0), (-1.0, -1.0, 1.0), (-1.0, -1.0, -1.0)], [], [(0, 4, 6, 2), (3, 2, 6, 7), (7, 6, 4, 5), (5, 1, 3, 7), (1, 0, 2, 3), (5, 4, 0, 1)])
_uv = me_cube_004.uv_layers.new(name='UVMap')
_uv.uv.foreach_set('vector', [11.93, -0.01906, 13.33, -0.01906, 13.33, 1.024, 11.93, 1.024, 10.53, 8.59, 11.58, 8.59, 11.58, 12.15, 10.53, 12.15, 10.53, -2.105, 11.58, -2.105, 11.58, 1.46, 10.53, 1.46, 9.126, -0.01906, 10.53, -0.01906, 10.53, 1.024, 9.126, 1.024, 10.53, 5.025, 11.58, 5.025, 11.58, 8.59, 10.53, 8.59, 10.53, 1.46, 11.58, 1.46, 11.58, 5.025, 10.53, 5.025])
me_cube_004.materials.append(mat_material_003)
me_cube_004.use_remesh_preserve_volume = False
me_cube_004.use_remesh_preserve_attributes = False
me_cube_004.use_mirror_vertex_groups = False
me_cube_004.update()
me_cube_005 = bpy.data.meshes.new('Cube.005')
me_cube_005.from_pydata([(0.7538, 0.7629, -1.0), (0.7538, 0.7629, -0.3473), (-1.0, 1.0, -1.0), (-1.0, 1.0, -0.3473), (1.0, -1.0, -1.0), (1.0, -1.0, -0.3473), (1.0, 1.0, -1.0), (1.0, 1.0, -0.3473), (-1.067, 1.0, -1.0), (-1.067, 0.876, -1.0), (-1.067, 0.876, -0.3473), (-1.067, 1.0, -0.3473), (0.8614, -1.059, -1.0), (0.8614, -1.059, -0.3473), (1.0, -1.059, -0.3473), (1.0, -1.059, -1.0)], [], [(3, 2, 8, 11), (2, 3, 7, 6), (6, 7, 5, 4), (1, 0, 12, 13), (2, 6, 4, 0), (7, 3, 1, 5), (9, 10, 11, 8), (0, 1, 10, 9), (1, 3, 11, 10), (2, 0, 9, 8), (15, 14, 13, 12), (0, 4, 15, 12), (5, 1, 13, 14), (4, 5, 14, 15)])
_uv = me_cube_005.uv_layers.new(name='UVMap')
_uv.uv.foreach_set('vector', [0.625, 0.25, 0.375, 0.25, 0.375, 0.25, 0.625, 0.25, 0.375, 0.25, 2.2, 0.25, 2.2, 1.067, 0.375, 1.067, 0.375, 1.067, 2.2, 1.067, 2.2, 1.884, 0.375, 1.884, 0.2514, 2.208, -0.2749, 2.184, -0.2633, 3.09, 0.2745, 3.112, 0.125, 0.5, 0.375, 0.5, 0.375, 0.75, 0.125, 0.75, 0.625, 0.5, 0.875, 0.5, 0.875, 0.75, 0.625, 0.75, 0.375, 0.0, 1.662, 0.0, 1.662, 0.25, 0.375, 0.25, -0.2749, 2.184, 0.2514, 2.208, 0.2398, 1.265, -0.2836, 1.246, 0.875, 0.75, 0.875, 0.5, 0.875, 0.5, 0.875, 0.75, 0.125, 0.5, 0.125, 0.75, 0.125, 0.75, 0.125, 0.5, 0.375, 0.75, 1.662, 0.75, 1.662, 1.0, 0.375, 1.0, 0.125, 0.75, 0.375, 0.75, 0.375, 0.75, 0.125, 0.75, 0.625, 0.75, 0.875, 0.75, 0.875, 0.75, 0.625, 0.75, 0.375, 0.75, 0.625, 0.75, 0.625, 0.75, 0.375, 0.75])
me_cube_005.materials.append(mat_material_002)
me_cube_005.use_remesh_fix_poles = True
me_cube_005.use_remesh_preserve_attributes = False
me_cube_005.update()
me_cube_006 = bpy.data.meshes.new('Cube.006')
me_cube_006.from_pydata([(0.7538, 0.7629, -1.0), (0.7538, 0.7629, -0.3473), (-1.0, 1.0, -1.0), (-1.0, 1.0, -0.3473), (1.0, -1.0, -1.0), (1.0, -1.0, -0.3473), (1.0, 1.0, -1.0), (1.0, 1.0, -0.3473), (-1.067, 1.0, -1.0), (-1.067, 0.876, -1.0), (-1.067, 0.876, -0.3473), (-1.067, 1.0, -0.3473), (0.8614, -1.059, -1.0), (0.8614, -1.059, -0.3473), (1.0, -1.059, -0.3473), (1.0, -1.059, -1.0)], [], [(3, 2, 8, 11), (2, 3, 7, 6), (6, 7, 5, 4), (1, 0, 12, 13), (2, 6, 4, 0), (7, 3, 1, 5), (9, 10, 11, 8), (0, 1, 10, 9), (1, 3, 11, 10), (2, 0, 9, 8), (15, 14, 13, 12), (0, 4, 15, 12), (5, 1, 13, 14), (4, 5, 14, 15)])
_uv = me_cube_006.uv_layers.new(name='UVMap')
_uv.uv.foreach_set('vector', [0.625, 0.25, 0.375, 0.25, 0.375, 0.25, 0.625, 0.25, 0.375, 0.25, 2.2, 0.25, 2.2, 1.067, 0.375, 1.067, 0.375, 1.067, 2.2, 1.067, 2.2, 1.884, 0.375, 1.884, 2.63, 0.8433, 2.162, 0.8385, 2.18, 0.08709, 2.618, 0.09137, 0.125, 0.5, 0.375, 0.5, 0.375, 0.75, 0.125, 0.75, 0.625, 0.5, 0.875, 0.5, 0.875, 0.75, 0.625, 0.75, 0.375, 0.0, 1.662, 0.0, 1.662, 0.25, 0.375, 0.25, 2.162, 0.8385, 2.63, 0.8433, 2.612, 1.532, 2.17, 1.522, 0.875, 0.75, 0.875, 0.5, 0.875, 0.5, 0.875, 0.75, 0.125, 0.5, 0.125, 0.75, 0.125, 0.75, 0.125, 0.5, 0.375, 0.75, 1.662, 0.75, 1.662, 1.0, 0.375, 1.0, 0.125, 0.75, 0.375, 0.75, 0.375, 0.75, 0.125, 0.75, 0.625, 0.75, 0.875, 0.75, 0.875, 0.75, 0.625, 0.75, 0.375, 0.75, 0.625, 0.75, 0.625, 0.75, 0.375, 0.75])
me_cube_006.materials.append(mat_material_002)
me_cube_006.use_remesh_fix_poles = True
me_cube_006.use_remesh_preserve_attributes = False
me_cube_006.update()
me_cube_008 = bpy.data.meshes.new('Cube.008')
me_cube_008.from_pydata([(0.7538, 0.7629, -1.0), (0.7538, 0.7629, -0.3473), (-1.0, 1.0, -1.0), (-1.0, 1.0, -0.3473), (1.0, -1.0, -1.0), (1.0, -1.0, -0.3473), (1.0, 1.0, -1.0), (1.0, 1.0, -0.3473), (-1.067, 1.0, -1.0), (-1.067, 0.876, -1.0), (-1.067, 0.876, -0.3473), (-1.067, 1.0, -0.3473), (0.8614, -1.059, -1.0), (0.8614, -1.059, -0.3473), (1.0, -1.059, -0.3473), (1.0, -1.059, -1.0)], [], [(3, 2, 8, 11), (2, 3, 7, 6), (6, 7, 5, 4), (1, 0, 12, 13), (2, 6, 4, 0), (7, 3, 1, 5), (9, 10, 11, 8), (0, 1, 10, 9), (1, 3, 11, 10), (2, 0, 9, 8), (15, 14, 13, 12), (0, 4, 15, 12), (5, 1, 13, 14), (4, 5, 14, 15)])
_uv = me_cube_008.uv_layers.new(name='UVMap')
_uv.uv.foreach_set('vector', [0.625, 0.25, 0.375, 0.25, 0.375, 0.25, 0.625, 0.25, 0.375, 0.25, 2.2, 0.25, 2.2, 1.067, 0.375, 1.067, 0.375, 1.067, 2.2, 1.067, 2.2, 1.884, 0.375, 1.884, 2.639, 2.325, 2.173, 2.317, 2.164, 3.036, 2.627, 3.03, 0.125, 0.5, 0.375, 0.5, 0.375, 0.75, 0.125, 0.75, 0.625, 0.5, 0.875, 0.5, 0.875, 0.75, 0.625, 0.75, 0.375, 0.0, 1.662, 0.0, 1.662, 0.25, 0.375, 0.25, 2.173, 2.317, 2.639, 2.325, 2.627, 1.635, 2.164, 1.611, 0.875, 0.75, 0.875, 0.5, 0.875, 0.5, 0.875, 0.75, 0.125, 0.5, 0.125, 0.75, 0.125, 0.75, 0.125, 0.5, 0.375, 0.75, 1.662, 0.75, 1.662, 1.0, 0.375, 1.0, 0.125, 0.75, 0.375, 0.75, 0.375, 0.75, 0.125, 0.75, 0.625, 0.75, 0.875, 0.75, 0.875, 0.75, 0.625, 0.75, 0.375, 0.75, 0.625, 0.75, 0.625, 0.75, 0.375, 0.75])
me_cube_008.materials.append(mat_material_002)
me_cube_008.use_remesh_fix_poles = True
me_cube_008.use_remesh_preserve_attributes = False
me_cube_008.update()
me_cube_007 = bpy.data.meshes.new('Cube.007')
me_cube_007.from_pydata([(0.7538, 0.7629, -1.0), (0.7538, 0.7629, -0.3473), (-1.0, 1.0, -1.0), (-1.0, 1.0, -0.3473), (1.0, -1.0, -1.0), (1.0, -1.0, -0.3473), (1.0, 1.0, -1.0), (1.0, 1.0, -0.3473), (-1.067, 1.0, -1.0), (-1.067, 0.876, -1.0), (-1.067, 0.876, -0.3473), (-1.067, 1.0, -0.3473), (0.8614, -1.059, -1.0), (0.8614, -1.059, -0.3473), (1.0, -1.059, -0.3473), (1.0, -1.059, -1.0)], [], [(3, 2, 8, 11), (2, 3, 7, 6), (6, 7, 5, 4), (1, 0, 12, 13), (2, 6, 4, 0), (7, 3, 1, 5), (9, 10, 11, 8), (0, 1, 10, 9), (1, 3, 11, 10), (2, 0, 9, 8), (15, 14, 13, 12), (0, 4, 15, 12), (5, 1, 13, 14), (4, 5, 14, 15)])
_uv = me_cube_007.uv_layers.new(name='UVMap')
_uv.uv.foreach_set('vector', [0.625, 0.25, 0.375, 0.25, 0.375, 0.25, 0.625, 0.25, 0.375, 0.25, 2.2, 0.25, 2.2, 1.067, 0.375, 1.067, 0.375, 1.067, 2.2, 1.067, 2.2, 1.884, 0.375, 1.884, 0.2396, 0.5071, -0.2672, 0.4967, -0.2639, 1.218, 0.2449, 1.239, 0.125, 0.5, 0.375, 0.5, 0.375, 0.75, 0.125, 0.75, 0.625, 0.5, 0.875, 0.5, 0.875, 0.75, 0.625, 0.75, 0.375, 0.0, 1.662, 0.0, 1.662, 0.25, 0.375, 0.25, -0.2672, 0.4967, 0.2396, 0.5071, 0.2462, -0.109, -0.2807, -0.1367, 0.875, 0.75, 0.875, 0.5, 0.875, 0.5, 0.875, 0.75, 0.125, 0.5, 0.125, 0.75, 0.125, 0.75, 0.125, 0.5, 0.375, 0.75, 1.662, 0.75, 1.662, 1.0, 0.375, 1.0, 0.125, 0.75, 0.375, 0.75, 0.375, 0.75, 0.125, 0.75, 0.625, 0.75, 0.875, 0.75, 0.875, 0.75, 0.625, 0.75, 0.375, 0.75, 0.625, 0.75, 0.625, 0.75, 0.375, 0.75])
me_cube_007.materials.append(mat_material_002)
me_cube_007.use_remesh_fix_poles = True
me_cube_007.use_remesh_preserve_attributes = False
me_cube_007.update()
me_cube_009 = bpy.data.meshes.new('Cube.009')
me_cube_009.from_pydata([(-6.06, -1.0, -5.83), (-6.06, -1.0, 4.697), (-6.06, 1.0, -5.83), (-6.06, 1.0, 4.697), (4.471, -1.0, -5.83), (4.471, -1.0, 4.697), (4.471, 1.0, -5.83), (4.471, 1.0, 4.697)], [], [(0, 1, 3, 2), (2, 3, 7, 6), (6, 7, 5, 4), (4, 5, 1, 0), (2, 6, 4, 0), (7, 3, 1, 5)])
_uv = me_cube_009.uv_layers.new(name='UVMap')
_uv.uv.foreach_set('vector', [0.375, 0.0, 0.625, 0.0, 0.625, 0.25, 0.375, 0.25, 0.375, 0.25, 0.625, 0.25, 0.625, 0.5, 0.375, 0.5, 0.375, 0.5, 0.625, 0.5, 0.625, 0.75, 0.375, 0.75, 0.375, 0.75, 0.625, 0.75, 0.625, 1.0, 0.375, 1.0, 0.125, 0.5, 0.375, 0.5, 0.375, 0.75, 0.125, 0.75, 0.625, 0.5, 0.875, 0.5, 0.875, 0.75, 0.625, 0.75])
me_cube_009.materials.append(mat_material)
me_cube_009.use_remesh_fix_poles = True
me_cube_009.use_remesh_preserve_attributes = False
me_cube_009.update()
me_cube_010 = bpy.data.meshes.new('Cube.010')
me_cube_010.from_pydata([(-15.1, -1.0, -5.83), (-15.1, -1.0, 4.697), (-15.1, 1.0, -5.83), (-15.1, 1.0, 4.697), (13.6, -1.0, -5.83), (13.6, -1.0, 4.697), (13.6, 1.0, -5.83), (13.6, 1.0, 4.697), (-15.1, -1.0, 6.945), (-15.1, 1.0, 6.945), (13.6, 1.0, 6.945), (13.6, -1.0, 6.945)], [], [(0, 1, 3, 2), (2, 3, 7, 6), (6, 7, 5, 4), (4, 5, 1, 0), (2, 6, 4, 0), (5, 7, 10, 11), (10, 9, 8, 11), (3, 1, 8, 9), (1, 5, 11, 8), (7, 3, 9, 10)])
_uv = me_cube_010.uv_layers.new(name='UVMap')
_uv.uv.foreach_set('vector', [0.375, 0.0, 0.625, 0.0, 0.625, 0.25, 0.375, 0.25, 0.375, 0.25, 0.625, 0.25, 0.625, 0.5, 0.375, 0.5, 0.375, 0.5, 0.625, 0.5, 0.625, 0.75, 0.375, 0.75, 0.375, 0.75, 0.625, 0.75, 0.625, 1.0, 0.375, 1.0, 0.125, 0.5, 0.375, 0.5, 0.375, 0.75, 0.125, 0.75, 0.625, 0.75, 0.625, 0.5, 0.625, 0.5, 0.625, 0.75, 0.625, 0.5, 0.875, 0.5, 0.875, 0.75, 0.625, 0.75, 0.625, 0.25, 0.625, 0.0, 0.625, 0.0, 0.625, 0.25, 0.625, 1.0, 0.625, 0.75, 0.625, 0.75, 0.625, 1.0, 0.625, 0.5, 0.625, 0.25, 0.625, 0.25, 0.625, 0.5])
me_cube_010.materials.append(mat_material)
me_cube_010.use_remesh_fix_poles = True
me_cube_010.use_remesh_preserve_attributes = False
me_cube_010.update()
me_cube_011 = bpy.data.meshes.new('Cube.011')
me_cube_011.from_pydata([(-15.1, -1.0, -5.83), (-15.1, -1.0, 4.697), (-15.1, 1.0, -5.83), (-15.1, 1.0, 4.697), (13.6, -1.0, -5.83), (13.6, -1.0, 4.697), (13.6, 1.0, -5.83), (13.6, 1.0, 4.697), (-15.1, -1.0, 6.945), (-15.1, 1.0, 6.945), (13.6, 1.0, 6.945), (13.6, -1.0, 6.945)], [], [(0, 1, 3, 2), (2, 3, 7, 6), (6, 7, 5, 4), (4, 5, 1, 0), (2, 6, 4, 0), (5, 7, 10, 11), (10, 9, 8, 11), (3, 1, 8, 9), (1, 5, 11, 8), (7, 3, 9, 10)])
_uv = me_cube_011.uv_layers.new(name='UVMap')
_uv.uv.foreach_set('vector', [0.375, 0.0, 0.625, 0.0, 0.625, 0.25, 0.375, 0.25, 0.375, 0.25, 0.625, 0.25, 0.625, 0.5, 0.375, 0.5, 0.375, 0.5, 0.625, 0.5, 0.625, 0.75, 0.375, 0.75, 0.375, 0.75, 0.625, 0.75, 0.625, 1.0, 0.375, 1.0, 0.125, 0.5, 0.375, 0.5, 0.375, 0.75, 0.125, 0.75, 0.625, 0.75, 0.625, 0.5, 0.625, 0.5, 0.625, 0.75, 0.625, 0.5, 0.875, 0.5, 0.875, 0.75, 0.625, 0.75, 0.625, 0.25, 0.625, 0.0, 0.625, 0.0, 0.625, 0.25, 0.625, 1.0, 0.625, 0.75, 0.625, 0.75, 0.625, 1.0, 0.625, 0.5, 0.625, 0.25, 0.625, 0.25, 0.625, 0.5])
me_cube_011.materials.append(mat_material)
me_cube_011.use_remesh_fix_poles = True
me_cube_011.use_remesh_preserve_attributes = False
me_cube_011.update()
me_cube_012 = bpy.data.meshes.new('Cube.012')
me_cube_012.from_pydata([(-15.1, -1.0, -5.83), (-15.1, -1.0, 4.697), (-15.1, 1.0, -5.83), (-15.1, 1.0, 4.697), (13.6, -1.0, -5.83), (13.6, -1.0, 4.697), (13.6, 1.0, -5.83), (13.6, 1.0, 4.697), (-15.1, -1.0, 6.945), (-15.1, 1.0, 6.945), (13.6, 1.0, 6.945), (13.6, -1.0, 6.945)], [], [(0, 1, 3, 2), (2, 3, 7, 6), (6, 7, 5, 4), (4, 5, 1, 0), (2, 6, 4, 0), (5, 7, 10, 11), (10, 9, 8, 11), (3, 1, 8, 9), (1, 5, 11, 8), (7, 3, 9, 10)])
_uv = me_cube_012.uv_layers.new(name='UVMap')
_uv.uv.foreach_set('vector', [0.375, 0.0, 0.625, 0.0, 0.625, 0.25, 0.375, 0.25, 0.375, 0.25, 0.625, 0.25, 0.625, 0.5, 0.375, 0.5, 0.375, 0.5, 0.625, 0.5, 0.625, 0.75, 0.375, 0.75, 0.375, 0.75, 0.625, 0.75, 0.625, 1.0, 0.375, 1.0, 0.125, 0.5, 0.375, 0.5, 0.375, 0.75, 0.125, 0.75, 0.625, 0.75, 0.625, 0.5, 0.625, 0.5, 0.625, 0.75, 0.625, 0.5, 0.875, 0.5, 0.875, 0.75, 0.625, 0.75, 0.625, 0.25, 0.625, 0.0, 0.625, 0.0, 0.625, 0.25, 0.625, 1.0, 0.625, 0.75, 0.625, 0.75, 0.625, 1.0, 0.625, 0.5, 0.625, 0.25, 0.625, 0.25, 0.625, 0.5])
me_cube_012.materials.append(mat_material)
me_cube_012.use_remesh_fix_poles = True
me_cube_012.use_remesh_preserve_attributes = False
me_cube_012.update()
me_cube_013 = bpy.data.meshes.new('Cube.013')
me_cube_013.from_pydata([(-15.1, -1.0, -5.83), (-15.1, -1.0, 4.697), (-15.1, 1.0, -5.83), (-15.1, 1.0, 4.697), (13.6, -1.0, -5.83), (13.6, -1.0, 4.697), (13.6, 1.0, -5.83), (13.6, 1.0, 4.697), (-15.1, -1.0, 6.945), (-15.1, 1.0, 6.945), (13.6, 1.0, 6.945), (13.6, -1.0, 6.945)], [], [(0, 1, 3, 2), (2, 3, 7, 6), (6, 7, 5, 4), (4, 5, 1, 0), (2, 6, 4, 0), (5, 7, 10, 11), (10, 9, 8, 11), (3, 1, 8, 9), (1, 5, 11, 8), (7, 3, 9, 10)])
_uv = me_cube_013.uv_layers.new(name='UVMap')
_uv.uv.foreach_set('vector', [0.375, 0.0, 0.625, 0.0, 0.625, 0.25, 0.375, 0.25, 0.375, 0.25, 0.625, 0.25, 0.625, 0.5, 0.375, 0.5, 0.375, 0.5, 0.625, 0.5, 0.625, 0.75, 0.375, 0.75, 0.375, 0.75, 0.625, 0.75, 0.625, 1.0, 0.375, 1.0, 0.125, 0.5, 0.375, 0.5, 0.375, 0.75, 0.125, 0.75, 0.625, 0.75, 0.625, 0.5, 0.625, 0.5, 0.625, 0.75, 0.625, 0.5, 0.875, 0.5, 0.875, 0.75, 0.625, 0.75, 0.625, 0.25, 0.625, 0.0, 0.625, 0.0, 0.625, 0.25, 0.625, 1.0, 0.625, 0.75, 0.625, 0.75, 0.625, 1.0, 0.625, 0.5, 0.625, 0.25, 0.625, 0.25, 0.625, 0.5])
me_cube_013.materials.append(mat_material)
me_cube_013.use_remesh_fix_poles = True
me_cube_013.use_remesh_preserve_attributes = False
me_cube_013.update()

# ---- objects
ob_cube = bpy.data.objects.new('Cube', me_cube)
ob_cube_001 = bpy.data.objects.new('Cube.001', me_cube_001)
ob_cube_002 = bpy.data.objects.new('Cube.002', me_cube_002)
ob_cube_003 = bpy.data.objects.new('Cube.003', me_cube_003)
ob_cube_004 = bpy.data.objects.new('Cube.004', me_cube_004)
ob_cube_005 = bpy.data.objects.new('Cube.005', me_cube_005)
ob_cube_006 = bpy.data.objects.new('Cube.006', me_cube_006)
ob_cube_008 = bpy.data.objects.new('Cube.008', me_cube_008)
ob_cube_007 = bpy.data.objects.new('Cube.007', me_cube_007)
ob_cube_009 = bpy.data.objects.new('Cube.009', me_cube_009)
ob_cube_010 = bpy.data.objects.new('Cube.010', me_cube_010)
ob_cube_011 = bpy.data.objects.new('Cube.011', me_cube_011)
ob_cube_012 = bpy.data.objects.new('Cube.012', me_cube_012)
ob_cube_013 = bpy.data.objects.new('Cube.013', me_cube_013)

# ---- transforms, parenting, visibility, modifiers, constraints
ob_cube.location = (0.0, 0.0, 0.0)
ob_cube.scale = (25.39, 30.37, 6.991)
ob_cube.lock_rotations_4d = False
ob_cube.empty_display_type = 'ARROWS'
ob_cube.lineart.crease_threshold = 0.0
ob_cube_001.location = (0.0, 0.0, 14.0)
ob_cube_001.scale = (25.39, 30.37, 6.991)
ob_cube_001.lock_rotations_4d = False
ob_cube_001.empty_display_type = 'ARROWS'
ob_cube_001.lineart.crease_threshold = 0.0
ob_cube_002.location = (0.0, 0.0, 0.0)
ob_cube_002.scale = (89.0, 30.37, 6.991)
ob_cube_002.lock_rotations_4d = False
ob_cube_002.empty_display_type = 'ARROWS'
ob_cube_002.lineart.crease_threshold = 0.0
ob_cube_003.location = (0.0, 104.8, 54.15)
ob_cube_003.scale = (119.0, 142.4, 32.78)
ob_cube_003.lock_rotations_4d = False
ob_cube_003.empty_display_type = 'ARROWS'
ob_cube_003.lineart.crease_threshold = 0.0
ob_cube_004.location = (0.0, 138.0, 7.391)
ob_cube_004.scale = (119.7, 109.5, 14.01)
ob_cube_004.lock_rotations_4d = False
ob_cube_004.empty_display_type = 'ARROWS'
ob_cube_004.lineart.crease_threshold = 0.0
ob_cube_005.location = (-114.2, 4.011, 39.22)
ob_cube_005.scale = (25.33, 25.33, 46.42)
ob_cube_006.location = (114.0, 4.011, 39.22)
ob_cube_006.rotation_euler = (0.0, -0.0, 1.564)
ob_cube_006.scale = (25.33, 25.33, 46.42)
ob_cube_008.location = (-158.2, 208.7, 222.6)
ob_cube_008.rotation_euler = (0.0, -0.0, 0.9599)
ob_cube_008.scale = (33.96, 25.33, 228.7)
ob_cube_007.location = (159.6, 208.7, 222.6)
ob_cube_007.rotation_euler = (0.0, -0.0, 0.6039)
ob_cube_007.scale = (25.33, 33.96, 228.7)
ob_cube_009.location = (0.6788, -29.36, -0.5319)
ob_cube_010.location = (0.6788, -7.297, 12.34)
ob_cube_010.rotation_euler = (-0.9172, -0.0, 0.0)
ob_cube_011.location = (41.71, -7.297, -1.717)
ob_cube_011.rotation_euler = (-0.9172, -0.0, 0.0)
ob_cube_012.location = (-41.81, -7.297, -1.717)
ob_cube_012.rotation_euler = (-0.9172, -0.0, 0.0)
ob_cube_013.location = (2.908, 70.36, 45.3)
ob_cube_013.rotation_euler = (-0.9172, -0.0, 0.0)
ob_cube_013.scale = (4.728, 4.728, 4.728)

# ---- collection membership
col_collection.objects.link(ob_cube)
col_collection.objects.link(ob_cube_001)
col_collection.objects.link(ob_cube_002)
col_collection.objects.link(ob_cube_003)
col_collection.objects.link(ob_cube_004)
col_collection.objects.link(ob_cube_005)
col_collection.objects.link(ob_cube_006)
col_collection.objects.link(ob_cube_008)
col_collection.objects.link(ob_cube_007)
col_collection.objects.link(ob_cube_009)
col_collection.objects.link(ob_cube_010)
col_collection.objects.link(ob_cube_011)
col_collection.objects.link(ob_cube_012)
col_collection.objects.link(ob_cube_013)

# ---- scene / render settings (as saved in the file)
scene.frame_start = 1; scene.frame_end = 250; scene.frame_set(1)
scene.render.engine = 'BLENDER_EEVEE_NEXT'
scene.cycles.sampling_pattern = 'TABULATED_SOBOL'
scene.cycles.use_light_tree = False
scene.view_settings.view_transform = 'Filmic'
bpy.context.view_layer.update()

# ---- added for rendering (the .blend has no active camera and no usable light): camera, sun
cam_auto = bpy.data.cameras.new('AutoCamera')
cam_auto.lens = 50.0
cam_auto.sensor_width = 36.0
cam_auto.clip_end = 8315.7
ob_auto_camera = bpy.data.objects.new('AutoCamera', cam_auto)
scene.collection.objects.link(ob_auto_camera)
ob_auto_camera.location = (474.379, -458.249, 447.066)
ob_auto_camera.rotation_euler = (1.09748, -7.21219e-08, 0.694738)
scene.camera = ob_auto_camera
light_auto_sun = bpy.data.lights.new('AutoSun', 'SUN')
light_auto_sun.energy = 3.0
light_auto_sun.angle = 0.0523599
ob_auto_sun = bpy.data.objects.new('AutoSun', light_auto_sun)
scene.collection.objects.link(ob_auto_sun)
ob_auto_sun.rotation_euler = (0.872665, 0.174533, 0.523599)
bpy.context.view_layer.update()
